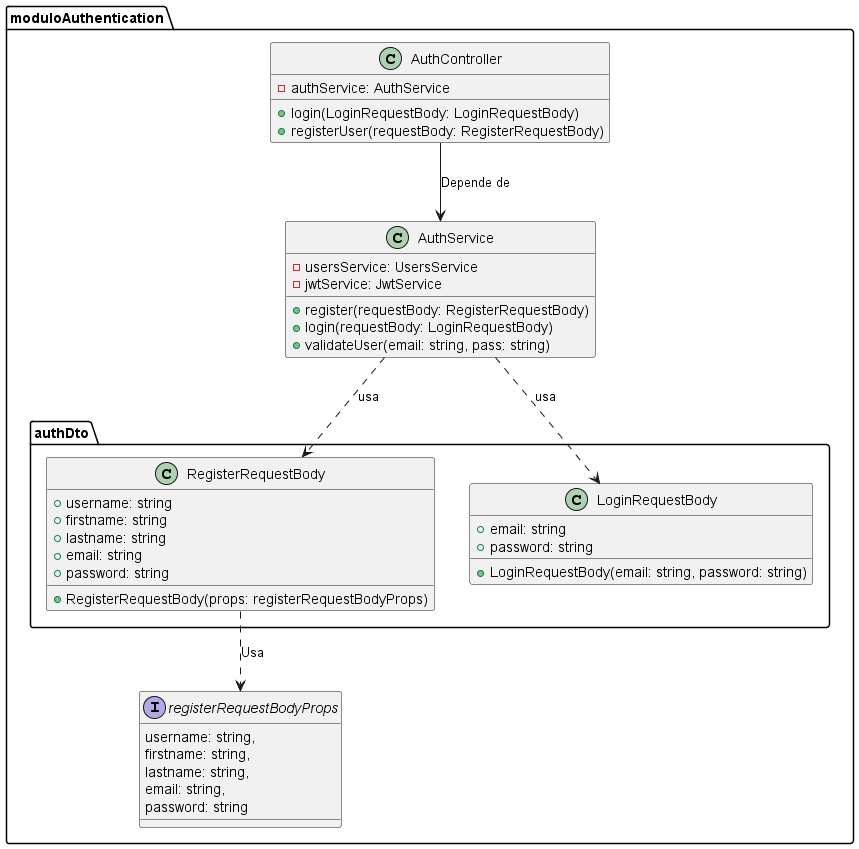

The diagram above was rendered by PlantUML. Its source (embedded in the PNG):
@startuml
package moduloAuthentication {
    class AuthService {
        - usersService: UsersService
        - jwtService: JwtService

        + register(requestBody: RegisterRequestBody)
        + login(requestBody: LoginRequestBody)
        + validateUser(email: string, pass: string)
    }

    class AuthController {
        - authService: AuthService

        + login(LoginRequestBody: LoginRequestBody)
        + registerUser(requestBody: RegisterRequestBody)
    }

    package authDto {
        class RegisterRequestBody {
            + username: string
            + firstname: string
            + lastname: string
            + email: string
            + password: string

            + RegisterRequestBody(props: registerRequestBodyProps)
        }

            class LoginRequestBody {
            + email: string
            + password: string

            + LoginRequestBody(email: string, password: string)
        }
    }

        interface registerRequestBodyProps {
        username: string,
        firstname: string,
        lastname: string,
        email: string,
        password: string
    }

}

' Relaciones
AuthController --> AuthService : Depende de
AuthService ..> LoginRequestBody : usa
AuthService ..> RegisterRequestBody : usa

RegisterRequestBody ..> registerRequestBodyProps : Usa

@enduml